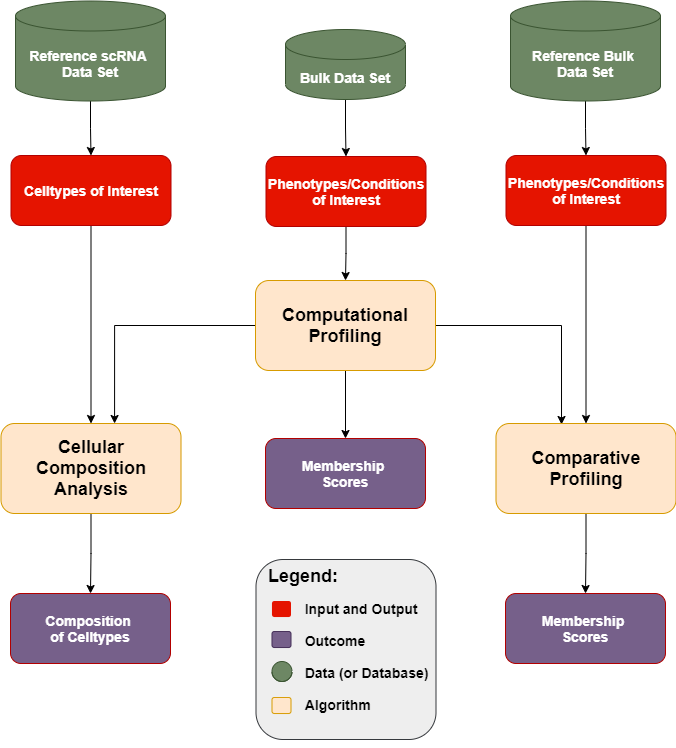

The diagram above was exported from draw.io. Its source (the exported page's mxGraphModel, read from the mxfile embedded in the PNG):
<mxGraphModel dx="2249" dy="794" grid="1" gridSize="10" guides="1" tooltips="1" connect="1" arrows="1" fold="1" page="1" pageScale="1" pageWidth="827" pageHeight="1169" math="0" shadow="0">
  <root>
    <mxCell id="0" />
    <mxCell id="1" parent="0" />
    <mxCell id="z7_Wqev5jeAusWgIaxzH-3" style="edgeStyle=orthogonalEdgeStyle;rounded=0;orthogonalLoop=1;jettySize=auto;html=1;entryX=0.5;entryY=0;entryDx=0;entryDy=0;" edge="1" parent="1" source="iLRUwwzlIrgaLZE1J2dB-17" target="iLRUwwzlIrgaLZE1J2dB-20">
      <mxGeometry relative="1" as="geometry" />
    </mxCell>
    <mxCell id="iLRUwwzlIrgaLZE1J2dB-17" value="&lt;b&gt;&lt;font style=&quot;font-size: 14px&quot;&gt;Bulk Data Set&lt;/font&gt;&lt;/b&gt;" style="shape=cylinder3;whiteSpace=wrap;html=1;boundedLbl=1;backgroundOutline=1;size=15;fontFamily=Helvetica;fontSize=12;fontColor=#ffffff;align=center;strokeColor=#3A5431;fillColor=#6d8764;" parent="1" vertex="1">
      <mxGeometry x="60" y="80" width="120" height="70" as="geometry" />
    </mxCell>
    <mxCell id="z7_Wqev5jeAusWgIaxzH-9" style="edgeStyle=orthogonalEdgeStyle;rounded=0;orthogonalLoop=1;jettySize=auto;html=1;entryX=0.5;entryY=0;entryDx=0;entryDy=0;" edge="1" parent="1" source="iLRUwwzlIrgaLZE1J2dB-20" target="iLRUwwzlIrgaLZE1J2dB-28">
      <mxGeometry relative="1" as="geometry" />
    </mxCell>
    <mxCell id="iLRUwwzlIrgaLZE1J2dB-20" value="&lt;b style=&quot;font-size: 14px&quot;&gt;Phenotypes/Conditions&lt;br&gt;of Interest&lt;br&gt;&lt;/b&gt;" style="rounded=1;whiteSpace=wrap;html=1;fontFamily=Helvetica;fontSize=12;fontColor=#ffffff;align=center;strokeColor=#B20000;fillColor=#e51400;" parent="1" vertex="1">
      <mxGeometry x="40.5" y="207" width="160" height="70" as="geometry" />
    </mxCell>
    <mxCell id="z7_Wqev5jeAusWgIaxzH-2" style="edgeStyle=orthogonalEdgeStyle;rounded=0;orthogonalLoop=1;jettySize=auto;html=1;" edge="1" parent="1" source="iLRUwwzlIrgaLZE1J2dB-26" target="z7_Wqev5jeAusWgIaxzH-1">
      <mxGeometry relative="1" as="geometry" />
    </mxCell>
    <mxCell id="iLRUwwzlIrgaLZE1J2dB-26" value="&lt;b style=&quot;font-size: 14px&quot;&gt;Reference Bulk &lt;br&gt;Data Set&lt;/b&gt;" style="shape=cylinder3;whiteSpace=wrap;html=1;boundedLbl=1;backgroundOutline=1;size=15;fontFamily=Helvetica;fontSize=12;fontColor=#ffffff;align=center;strokeColor=#3A5431;fillColor=#6d8764;" parent="1" vertex="1">
      <mxGeometry x="285" y="51.5" width="150" height="100" as="geometry" />
    </mxCell>
    <mxCell id="z7_Wqev5jeAusWgIaxzH-11" style="edgeStyle=orthogonalEdgeStyle;rounded=0;orthogonalLoop=1;jettySize=auto;html=1;entryX=0.5;entryY=0;entryDx=0;entryDy=0;" edge="1" parent="1" source="iLRUwwzlIrgaLZE1J2dB-28" target="z7_Wqev5jeAusWgIaxzH-6">
      <mxGeometry relative="1" as="geometry" />
    </mxCell>
    <mxCell id="z7_Wqev5jeAusWgIaxzH-16" style="edgeStyle=orthogonalEdgeStyle;rounded=0;orthogonalLoop=1;jettySize=auto;html=1;entryX=0.631;entryY=0;entryDx=0;entryDy=0;entryPerimeter=0;" edge="1" parent="1" source="iLRUwwzlIrgaLZE1J2dB-28" target="z7_Wqev5jeAusWgIaxzH-5">
      <mxGeometry relative="1" as="geometry" />
    </mxCell>
    <mxCell id="z7_Wqev5jeAusWgIaxzH-17" style="edgeStyle=orthogonalEdgeStyle;rounded=0;orthogonalLoop=1;jettySize=auto;html=1;entryX=0.364;entryY=0.011;entryDx=0;entryDy=0;entryPerimeter=0;" edge="1" parent="1" source="iLRUwwzlIrgaLZE1J2dB-28" target="z7_Wqev5jeAusWgIaxzH-4">
      <mxGeometry relative="1" as="geometry" />
    </mxCell>
    <mxCell id="iLRUwwzlIrgaLZE1J2dB-28" value="&lt;b&gt;&lt;font style=&quot;font-size: 18px&quot;&gt;Computational Profiling&lt;br&gt;&lt;/font&gt;&lt;/b&gt;" style="rounded=1;whiteSpace=wrap;html=1;fontFamily=Helvetica;fontSize=12;align=center;strokeColor=#d79b00;fillColor=#ffe6cc;" parent="1" vertex="1">
      <mxGeometry x="30" y="331" width="180" height="90" as="geometry" />
    </mxCell>
    <mxCell id="1ByjUeCljLWMNNQGm3GP-76" style="edgeStyle=orthogonalEdgeStyle;rounded=0;orthogonalLoop=1;jettySize=auto;html=1;" parent="1" source="iLRUwwzlIrgaLZE1J2dB-30" target="1ByjUeCljLWMNNQGm3GP-75" edge="1">
      <mxGeometry relative="1" as="geometry" />
    </mxCell>
    <mxCell id="iLRUwwzlIrgaLZE1J2dB-30" value="&lt;b style=&quot;font-size: 14px&quot;&gt;Reference scRNA &lt;br&gt;Data Set&lt;/b&gt;" style="shape=cylinder3;whiteSpace=wrap;html=1;boundedLbl=1;backgroundOutline=1;size=15;fontFamily=Helvetica;fontSize=12;fontColor=#ffffff;align=center;strokeColor=#3A5431;fillColor=#6d8764;" parent="1" vertex="1">
      <mxGeometry x="-210" y="51.5" width="150" height="100" as="geometry" />
    </mxCell>
    <mxCell id="1ByjUeCljLWMNNQGm3GP-59" value="&lt;font&gt;&lt;b&gt;&lt;span style=&quot;font-size: 18px&quot;&gt;&amp;nbsp; Legend:&lt;/span&gt;&lt;br&gt;&lt;br&gt;&lt;font style=&quot;font-size: 14px&quot;&gt;&amp;nbsp; &amp;nbsp; &amp;nbsp; &amp;nbsp; &amp;nbsp; &amp;nbsp; Input and Output&lt;br&gt;&lt;br&gt;&amp;nbsp; &amp;nbsp; &amp;nbsp; &amp;nbsp; &amp;nbsp; &amp;nbsp; Outcome&lt;br&gt;&lt;br&gt;&lt;/font&gt;&lt;/b&gt;&lt;b&gt;&lt;font style=&quot;font-size: 14px&quot;&gt;&amp;nbsp; &amp;nbsp; &amp;nbsp; &amp;nbsp; &amp;nbsp; &amp;nbsp; Data (or Database)&lt;br&gt;&lt;/font&gt;&lt;/b&gt;&lt;b&gt;&lt;font style=&quot;font-size: 14px&quot;&gt;&lt;br&gt;&amp;nbsp; &amp;nbsp; &amp;nbsp; &amp;nbsp; &amp;nbsp; &amp;nbsp; Algorithm&lt;br&gt;&lt;/font&gt;&lt;br&gt;&lt;span style=&quot;font-size: 18px&quot;&gt;&amp;nbsp; &amp;nbsp; &amp;nbsp; &amp;nbsp; &amp;nbsp; &amp;nbsp; &amp;nbsp; &amp;nbsp;&amp;nbsp;&lt;/span&gt;&lt;br&gt;&lt;/b&gt;&lt;/font&gt;" style="rounded=1;whiteSpace=wrap;html=1;fontFamily=Helvetica;fontSize=12;fontColor=#000000;align=left;strokeColor=#36393d;fillColor=#eeeeee;gradientColor=none;verticalAlign=top;" parent="1" vertex="1">
      <mxGeometry x="30.5" y="610" width="180" height="180" as="geometry" />
    </mxCell>
    <mxCell id="1ByjUeCljLWMNNQGm3GP-61" value="" style="rounded=1;whiteSpace=wrap;html=1;fontFamily=Helvetica;fontSize=12;align=center;fillColor=#76608a;fontColor=#ffffff;strokeColor=#432D57;" parent="1" vertex="1">
      <mxGeometry x="46.5" y="682" width="19" height="16" as="geometry" />
    </mxCell>
    <mxCell id="1ByjUeCljLWMNNQGm3GP-62" value="" style="rounded=1;whiteSpace=wrap;html=1;fontFamily=Helvetica;fontSize=12;align=center;fillColor=#e51400;fontColor=#ffffff;strokeColor=none;" parent="1" vertex="1">
      <mxGeometry x="46.5" y="651.5" width="19" height="16" as="geometry" />
    </mxCell>
    <mxCell id="1ByjUeCljLWMNNQGm3GP-71" value="" style="shape=cylinder3;whiteSpace=wrap;html=1;boundedLbl=1;backgroundOutline=1;size=15;fontFamily=Helvetica;fontSize=12;fontColor=#ffffff;align=center;strokeColor=#3A5431;fillColor=#6d8764;" parent="1" vertex="1">
      <mxGeometry x="46.5" y="712" width="20" height="20" as="geometry" />
    </mxCell>
    <mxCell id="z7_Wqev5jeAusWgIaxzH-13" style="edgeStyle=orthogonalEdgeStyle;rounded=0;orthogonalLoop=1;jettySize=auto;html=1;" edge="1" parent="1" source="1ByjUeCljLWMNNQGm3GP-75" target="z7_Wqev5jeAusWgIaxzH-5">
      <mxGeometry relative="1" as="geometry" />
    </mxCell>
    <mxCell id="1ByjUeCljLWMNNQGm3GP-75" value="&lt;b&gt;&lt;font style=&quot;font-size: 14px&quot;&gt;Celltypes of Interest&lt;/font&gt;&lt;br&gt;&lt;/b&gt;" style="rounded=1;whiteSpace=wrap;html=1;fontFamily=Helvetica;fontSize=12;fontColor=#ffffff;align=center;strokeColor=#B20000;fillColor=#e51400;" parent="1" vertex="1">
      <mxGeometry x="-214.5" y="206" width="160" height="70" as="geometry" />
    </mxCell>
    <mxCell id="M2MbcxwLiwLvyZyo_4Xc-2" value="" style="rounded=1;whiteSpace=wrap;html=1;fontFamily=Helvetica;fontSize=12;align=center;fillColor=#ffe6cc;strokeColor=#d79b00;" parent="1" vertex="1">
      <mxGeometry x="46.5" y="748" width="19" height="16" as="geometry" />
    </mxCell>
    <mxCell id="z7_Wqev5jeAusWgIaxzH-14" style="edgeStyle=orthogonalEdgeStyle;rounded=0;orthogonalLoop=1;jettySize=auto;html=1;entryX=0.5;entryY=0;entryDx=0;entryDy=0;" edge="1" parent="1" source="z7_Wqev5jeAusWgIaxzH-1" target="z7_Wqev5jeAusWgIaxzH-4">
      <mxGeometry relative="1" as="geometry">
        <mxPoint x="361" y="516" as="targetPoint" />
      </mxGeometry>
    </mxCell>
    <mxCell id="z7_Wqev5jeAusWgIaxzH-1" value="&lt;b style=&quot;font-size: 14px&quot;&gt;Phenotypes/Conditions&lt;br&gt;of Interest&lt;br&gt;&lt;/b&gt;" style="rounded=1;whiteSpace=wrap;html=1;fontFamily=Helvetica;fontSize=12;fontColor=#ffffff;align=center;strokeColor=#B20000;fillColor=#e51400;" vertex="1" parent="1">
      <mxGeometry x="280.5" y="206" width="160" height="70" as="geometry" />
    </mxCell>
    <mxCell id="z7_Wqev5jeAusWgIaxzH-19" style="edgeStyle=orthogonalEdgeStyle;rounded=0;orthogonalLoop=1;jettySize=auto;html=1;entryX=0.5;entryY=0;entryDx=0;entryDy=0;" edge="1" parent="1" source="z7_Wqev5jeAusWgIaxzH-4" target="z7_Wqev5jeAusWgIaxzH-7">
      <mxGeometry relative="1" as="geometry" />
    </mxCell>
    <mxCell id="z7_Wqev5jeAusWgIaxzH-4" value="&lt;b&gt;&lt;font style=&quot;font-size: 18px&quot;&gt;Comparative&lt;br&gt;Profiling&lt;br&gt;&lt;/font&gt;&lt;/b&gt;" style="rounded=1;whiteSpace=wrap;html=1;fontFamily=Helvetica;fontSize=12;align=center;strokeColor=#d79b00;fillColor=#ffe6cc;" vertex="1" parent="1">
      <mxGeometry x="270.5" y="474" width="180" height="90" as="geometry" />
    </mxCell>
    <mxCell id="z7_Wqev5jeAusWgIaxzH-18" style="edgeStyle=orthogonalEdgeStyle;rounded=0;orthogonalLoop=1;jettySize=auto;html=1;entryX=0.5;entryY=0;entryDx=0;entryDy=0;" edge="1" parent="1" source="z7_Wqev5jeAusWgIaxzH-5" target="z7_Wqev5jeAusWgIaxzH-8">
      <mxGeometry relative="1" as="geometry" />
    </mxCell>
    <mxCell id="z7_Wqev5jeAusWgIaxzH-5" value="&lt;b&gt;&lt;font style=&quot;font-size: 18px&quot;&gt;Cellular Composition Analysis&lt;br&gt;&lt;/font&gt;&lt;/b&gt;" style="rounded=1;whiteSpace=wrap;html=1;fontFamily=Helvetica;fontSize=12;align=center;strokeColor=#d79b00;fillColor=#ffe6cc;" vertex="1" parent="1">
      <mxGeometry x="-224.5" y="474" width="180" height="90" as="geometry" />
    </mxCell>
    <mxCell id="z7_Wqev5jeAusWgIaxzH-6" value="&lt;b style=&quot;font-size: 14px&quot;&gt;Membership &lt;br&gt;Scores&lt;br&gt;&lt;/b&gt;" style="rounded=1;whiteSpace=wrap;html=1;fontFamily=Helvetica;fontSize=12;fontColor=#ffffff;align=center;strokeColor=#B20000;fillColor=#76608A;" vertex="1" parent="1">
      <mxGeometry x="40" y="489" width="160" height="70" as="geometry" />
    </mxCell>
    <mxCell id="z7_Wqev5jeAusWgIaxzH-7" value="&lt;b style=&quot;font-size: 14px&quot;&gt;Membership &lt;br&gt;Scores&lt;br&gt;&lt;/b&gt;" style="rounded=1;whiteSpace=wrap;html=1;fontFamily=Helvetica;fontSize=12;fontColor=#ffffff;align=center;strokeColor=#B20000;fillColor=#76608A;" vertex="1" parent="1">
      <mxGeometry x="280" y="644" width="160" height="70" as="geometry" />
    </mxCell>
    <mxCell id="z7_Wqev5jeAusWgIaxzH-8" value="&lt;b style=&quot;font-size: 14px&quot;&gt;Composition &lt;br&gt;of Celltypes&lt;br&gt;&lt;/b&gt;" style="rounded=1;whiteSpace=wrap;html=1;fontFamily=Helvetica;fontSize=12;fontColor=#ffffff;align=center;strokeColor=#B20000;fillColor=#76608A;" vertex="1" parent="1">
      <mxGeometry x="-215" y="644" width="160" height="70" as="geometry" />
    </mxCell>
  </root>
</mxGraphModel>